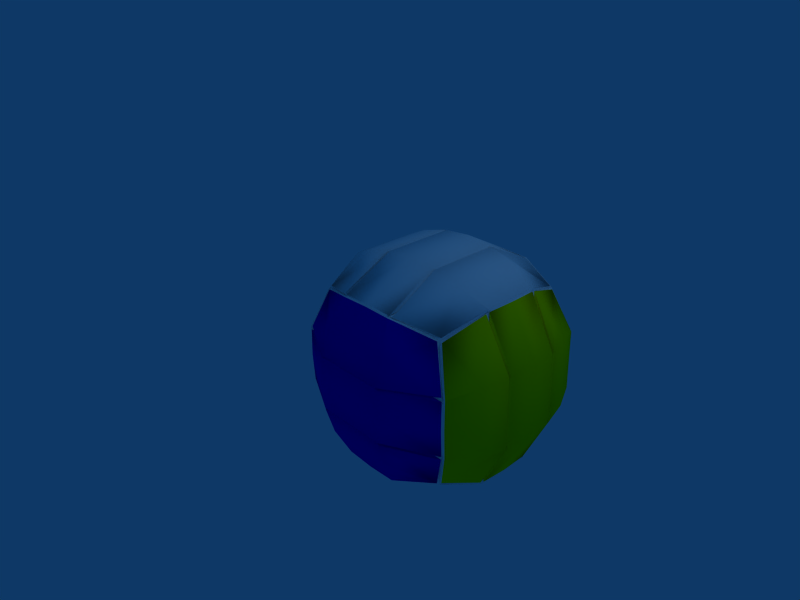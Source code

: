 # Source: volleyball-colored.blend  (saved by Blender 2.44.0; exported with 4.5.12 LTS)
import bpy
from mathutils import Matrix  # noqa: F401  (used for matrix-valued properties, if any)

bpy.ops.wm.read_factory_settings(use_empty=True)
scene = bpy.context.scene
scene.name = 'Scene'

# ---- collections
col_collection_1 = bpy.data.collections.new('Collection 1'); scene.collection.children.link(col_collection_1)

# ---- materials (node trees are filled in below, after node groups)
mat_matnode = bpy.data.materials.new('MatNode')
mat_matnode.alpha_threshold = 0.0
mat_matnode.diffuse_color = (1.0, 1.0, 1.0, 1.0)
mat_matnode.roughness = 0.5
mat_matnode.line_color = (0.0, 0.0, 0.0, 1.0)
mat_matnode_001 = bpy.data.materials.new('MatNode.001')
mat_matnode_001.alpha_threshold = 0.0
mat_matnode_001.diffuse_color = (0.0, 0.0, 0.8, 1.0)
mat_matnode_001.roughness = 0.5
mat_matnode_001.line_color = (0.0, 0.0, 0.0, 1.0)
mat_matnode_002 = bpy.data.materials.new('MatNode.002')
mat_matnode_002.alpha_threshold = 0.0
mat_matnode_002.diffuse_color = (1.0, 1.0, 0.0, 1.0)
mat_matnode_002.roughness = 0.5
mat_matnode_002.line_color = (0.0, 0.0, 0.0, 1.0)

# ---- material node trees

# ---- world
world_world = bpy.data.worlds.new('World'); scene.world = world_world
world_world.color = (0.05656, 0.2208, 0.4)
world_world.use_sun_shadow = False
world_world.sun_shadow_jitter_overblur = 0.0
world_world.cycles.sampling_method = 'MANUAL'
world_world.cycles.sample_map_resolution = 256

# ---- cameras
cam_camera = bpy.data.cameras.new('Camera')
cam_camera.passepartout_alpha = 0.2
cam_camera.clip_end = 100.0
cam_camera.lens = 35.0
cam_camera.ortho_scale = 7.314
cam_camera.show_passepartout = False
cam_camera.show_safe_areas = True
cam_camera.dof.focus_distance = 0.0
cam_camera.dof.aperture_fstop = 128.0

# ---- lights
light_spot = bpy.data.lights.new('Spot', 'POINT')
light_spot.transmission_factor = 0.0
light_spot.cutoff_distance = 30.0
light_spot.energy = 100.0
light_spot.shadow_buffer_clip_start = 1.001
light_spot.shadow_soft_size = 1.0
light_spot.shadow_maximum_resolution = 0.006
light_spot.use_absolute_resolution = True
light_spot.cycles.use_multiple_importance_sampling = False

# ---- meshes
me_sphere_001 = bpy.data.meshes.new('Sphere.001')
me_sphere_001.from_pydata([(-0.305, 0.5668, -0.1787), (-0.1525, 0.2808, 0.5364), (0.1326, 1.271, 0.3814), (-0.02974, 0.2351, 0.8972), (-0.003269, -0.6679, 0.596), (-0.2939, 0.4985, 0.2151), (-0.2898, 0.705, -0.5344), (-0.2632, -0.198, -0.8356), (-0.2796, -0.2998, -0.4678), (-0.2651, -0.4832, -0.1123), (-0.13, -0.4895, 0.2795), (0.3796, 1.588, -0.0665), (0.06326, 1.4, -0.0172), (1.125, 1.777, -0.1796), (1.888, 1.683, -0.2982), (1.671, 1.454, 0.6598), (1.522, 1.732, -0.1979), (1.294, 1.462, 0.7921), (0.7511, 1.683, -0.07935), (0.2019, 1.142, 0.78), (0.5351, 1.299, 0.8272), (0.9004, 1.405, 0.7783), (2.043, 1.394, 0.5956), (0.4086, 0.7022, 1.223), (1.017, -1.071, 1.013), (0.2311, -0.6959, 0.9766), (1.044, 0.001733, 1.45), (0.2173, 0.06897, 1.231), (1.01, 0.3805, 1.495), (1.033, 0.8237, 1.419), (1.945, 0.05368, 1.307), (0.9949, -0.3893, 1.387), (1.949, -0.6881, 1.06), (1.048, -0.7401, 1.204), (1.955, -1.017, 0.8635), (2.016, -0.3304, 1.224), (1.829, 0.8716, 1.294), (1.949, 0.4346, 1.345), (1.432, 0.859, 1.366), (0.221, -0.3179, 1.118), (1.107, -0.6089, -1.694), (2.123, -1.341, -0.267), (2.503, -1.098, -0.3361), (2.425, -1.067, 0.3102), (1.374, -1.527, -0.1711), (1.861, -1.335, 0.5774), (1.064, -1.382, 0.6937), (0.4561, -1.205, 0.587), (0.2164, -1.255, -0.02654), (0.09163, -1.008, -0.7838), (0.6093, -1.431, -0.0697), (0.8486, -1.201, -1.021), (0.9775, -1.481, -0.1606), (1.228, -1.211, -1.146), (1.751, -1.435, -0.262), (2.126, -0.442, -1.552), (2.387, -0.851, -1.095), (1.989, -1.05, -1.164), (1.506, -0.5717, -1.741), (1.622, -1.155, -1.122), (0.7094, -0.6234, -1.627), (0.1349, -0.5863, -1.266), (0.4751, -1.14, -0.9664), (2.586, 0.02381, -1.235), (2.378, 0.164, -1.508), (2.701, 0.7984, -0.6003), (2.833, -0.2426, -0.5474), (2.816, 0.5571, 0.134), (2.67, -0.5299, 0.6102), (2.659, 0.2352, 0.8642), (2.436, 1.265, 0.4252), (2.31, 1.512, -0.332), (2.81, 0.7396, -0.2209), (2.359, 0.9697, -1.24), (2.565, 0.9272, -0.9343), (-0.1347, 0.01182, -1.188), (0.5872, 0.1877, -1.614), (0.5099, 0.5719, -1.534), (0.5723, 0.9319, -1.372), (-0.154, 0.7774, -0.9356), (0.08582, 1.319, -0.6389), (0.6356, 1.582, -0.905), (0.5587, 1.261, -1.178), (1.498, 1.326, -1.321), (1.531, 0.6427, -1.69), (0.5877, -0.193, -1.65), (1.527, -0.1279, -1.793), (2.369, 0.5669, -1.374), (1.489, 0.2502, -1.751), (2.064, 1.458, -0.9476), (1.474, 0.9944, -1.509), (1.431, 1.635, -1.027), (2.386, 1.395, 0.04671), (-0.1521, 0.3984, -1.073), (1.464, -1.373, 0.6367), (0.1409, -1.138, -0.405), (1.032, 1.623, -0.9671), (2.673, -0.1514, 0.7489), (1.452, 1.62, -0.8774), (1.036, 1.629, -0.9356), (0.6588, 1.568, -0.7557), (0.09757, 1.33, -0.616), (2.057, 1.467, -0.9217), (1.007, 0.9066, 1.281), (1.8, 0.9547, 1.157), (1.425, 0.8891, 1.338), (0.4149, 0.732, 1.203), (2.365, 0.8779, 0.9216), (1.696, 1.452, 0.7067), (1.531, 1.76, -0.2433), (1.856, 0.8706, 1.277), (1.462, 1.626, -1.023), (1.465, 1.631, -0.9918), (1.848, 0.8997, 1.248), (1.659, 1.456, 0.7165), (1.493, 1.765, -0.2374), (1.809, 0.871, 1.298), (1.411, 1.634, -1.024), (1.414, 1.639, -0.9925), (1.801, 0.9002, 1.269), (0.9276, 1.41, 0.8288), (0.7616, 1.719, -0.1251), (1.053, 0.8255, 1.417), (0.6554, 1.584, -0.9081), (0.6597, 1.589, -0.8768), (1.047, 0.8547, 1.387), (0.8896, 1.401, 0.8306), (0.7243, 1.709, -0.1194), (1.002, 0.8176, 1.409), (0.6081, 1.569, -0.8917), (0.6128, 1.574, -0.8608), (0.9965, 0.8468, 1.38), (2.352, 1.366, -0.3833), (2.089, 1.431, -0.947), (2.408, 1.362, 0.03333), (2.477, -0.9423, -0.7105), (2.419, -0.6978, -1.05), (2.149, -0.4188, -1.536), (2.444, -1.037, 0.3048), (2.791, 0.4548, 0.5023), (2.812, -0.4486, 0.2019), (2.425, -1.067, 0.3102), (2.381, 0.8508, 0.9388), (2.402, 0.831, 0.917), (2.836, -0.3099, -0.1542), (2.477, 1.12, 0.3716), (2.535, -0.9447, -0.2937), (2.39, -0.8574, -1.076), (2.722, 0.8429, -0.5676), (2.744, -0.1214, -0.8881), (2.314, 1.506, -0.3131), (2.334, 1.473, -0.3258), (2.408, -0.8206, -1.066), (2.721, -0.06855, -0.8885), (2.387, -0.851, -1.095), (2.521, -0.551, 0.6678), (2.64, -0.1603, 0.7726), (2.51, 0.2117, 0.9211), (2.401, -1.065, 0.3378), (2.36, 0.83, 0.9591), (0.3903, -0.6955, 0.9884), (0.4386, 0.6861, 1.236), (0.3776, 0.06699, 1.242), (0.2597, -0.3215, 1.131), (0.4841, -1.199, 0.6083), (1.999, -0.7066, 1.059), (1.001, -0.7642, 1.218), (2.658, -0.5568, 0.5952), (0.2424, -0.7214, 0.9572), (2.625, -0.5643, 0.6184), (0.2803, -0.7235, 0.9702), (2.002, -0.6723, 1.077), (1.0, -0.7301, 1.237), (0.2306, -0.677, 0.9837), (2.67, -0.511, 0.6171), (2.637, -0.519, 0.6401), (0.2691, -0.6797, 0.9963), (1.999, 0.03132, 1.311), (0.9969, -0.02645, 1.47), (0.2175, 0.04963, 1.225), (2.66, 0.2158, 0.8585), (2.627, 0.2066, 0.8811), (0.2565, 0.04582, 1.238), (1.996, 0.06957, 1.317), (0.9976, 0.01204, 1.476), (0.2269, 0.1006, 1.231), (2.645, 0.2659, 0.868), (2.613, 0.2561, 0.8904), (0.2654, 0.0962, 1.243), (0.02684, 1.241, -0.05764), (0.1113, 1.233, 0.3731), (0.147, 0.8663, 0.6946), (0.06703, 1.289, -0.6337), (0.3866, 0.6788, 1.206), (0.05236, -0.8613, -0.7275), (0.1206, -1.105, -0.3904), (0.1591, -0.994, 0.06883), (0.4331, -1.178, 0.5874), (0.115, -0.5668, -1.245), (-0.1559, -0.5947, 0.268), (-0.184, 0.3652, 0.5881), (0.2284, -1.252, 0.004142), (0.2123, 1.12, 0.8021), (0.1925, 1.083, 0.7914), (0.2092, -1.219, 0.01733), (0.1985, 1.149, 0.76), (-0.169, -0.5855, 0.2325), (-0.1972, 0.3783, 0.554), (0.2126, -1.249, -0.04546), (0.1787, 1.11, 0.7497), (0.1936, -1.216, -0.03156), (0.06673, 1.394, 0.002733), (-0.295, -0.3577, -0.4616), (-0.3233, 0.6061, -0.1401), (0.09409, -1.014, -0.7648), (0.04723, 1.355, -0.00441), (0.07464, -0.9815, -0.7497), (2.458, -0.9791, -0.7191), (-0.2949, -0.3434, -0.4977), (-0.3231, 0.6164, -0.1776), (0.09379, -0.9867, -0.8079), (0.06439, 1.396, -0.04828), (0.04501, 1.357, -0.05475), (0.07436, -0.9546, -0.7924), (2.831, 0.5996, 0.1651), (2.499, -1.097, -0.3038), (2.433, 1.244, 0.4508), (2.517, -1.06, -0.2963), (2.453, 1.212, 0.4366), (2.853, -0.3607, -0.1542), (2.854, -0.3504, -0.1916), (2.453, 1.239, 0.3924), (2.518, -1.055, -0.347), (2.501, -1.093, -0.3552), (2.434, 1.272, 0.4062), (2.832, 0.6139, 0.1289), (2.732, -0.1081, -0.9225), (2.374, -0.8306, -1.117), (2.392, -0.7944, -1.108), (2.319, 1.476, -0.3748), (2.298, 1.509, -0.3628), (2.71, 0.8523, -0.6033), (1.045, -1.368, 0.5342), (1.839, -1.321, 0.4195), (1.459, -1.38, 0.5963), (2.41, -1.081, 0.2813), (0.4638, -1.217, 0.5542), (1.113, -0.639, -1.666), (1.529, -0.655, -1.605), (0.7346, -0.7061, -1.493), (2.12, -0.4724, -1.532), (0.1519, -0.614, -1.251), (1.634, -1.151, -1.175), (1.777, -1.461, -0.2221), (1.537, -0.5652, -1.731), (1.889, -1.321, 0.5641), (1.883, -1.328, 0.5247), (1.542, -0.5945, -1.703), (1.486, -0.5736, -1.738), (1.596, -1.159, -1.174), (1.739, -1.47, -0.2173), (1.841, -1.337, 0.5804), (1.836, -1.343, 0.5405), (1.491, -0.6029, -1.71), (0.7293, -0.6227, -1.631), (0.862, -1.203, -1.079), (1.005, -1.514, -0.1216), (1.084, -1.381, 0.6908), (1.08, -1.388, 0.6502), (0.7359, -0.6517, -1.603), (0.8244, -1.2, -1.07), (0.9671, -1.509, -0.1165), (1.034, -1.373, 0.6883), (0.6807, -0.6216, -1.609), (1.031, -1.38, 0.6481), (0.6878, -0.6505, -1.582), (2.21, 0.168, -1.523), (2.327, 0.5707, -1.39), (2.036, 1.451, -0.9663), (2.192, 0.9665, -1.258), (2.096, -0.4263, -1.564), (0.01641, 0.03471, -1.242), (-0.002456, 0.799, -0.9904), (-0.119, 0.4071, -1.096), (0.1576, -0.5666, -1.286), (0.1095, 1.316, -0.6658), (1.519, 1.019, -1.524), (0.5202, 0.9493, -1.372), (2.345, 0.9941, -1.226), (-0.142, 0.8045, -0.9208), (2.303, 0.9954, -1.241), (-0.1089, 0.8117, -0.9433), (1.52, 0.9844, -1.542), (0.5178, 0.9149, -1.39), (2.36, 0.9496, -1.247), (-0.1539, 0.7585, -0.9425), (2.318, 0.9513, -1.262), (-0.1203, 0.7663, -0.9648), (1.534, 0.2793, -1.771), (0.5318, 0.2098, -1.618), (2.378, 0.1842, -1.502), (-0.1355, 0.03115, -1.182), (2.335, 0.1889, -1.515), (-0.1022, 0.04009, -1.204), (1.534, 0.2408, -1.776), (0.5357, 0.1716, -1.624), (2.365, 0.1337, -1.51), (-0.1212, -0.01808, -1.192), (2.324, 0.1391, -1.524), (-0.08833, -0.008596, -1.213), (1.094, -1.368, 0.6085), (1.81, -1.326, 0.5046), (1.461, -1.37, 0.6109), (2.321, -1.098, 0.3222), (0.5593, -1.221, 0.5695), (1.843, -1.323, 0.5459), (1.8, -1.337, 0.5604), (1.12, -1.377, 0.6595), (1.075, -1.37, 0.6574), (2.409, -0.7941, -1.015), (2.405, -0.8523, -1.014), (2.467, -0.9618, -0.6935), (2.437, -1.044, 0.2265), (2.513, -1.017, -0.3336), (2.503, -1.068, -0.3203), (2.505, -1.064, -0.3663), (2.155, -0.4546, -1.514), (2.393, -0.7642, -1.089), (2.375, -0.7985, -1.126), (1.111, -0.6215, -1.672), (1.477, -0.612, -1.665), (0.7616, -0.6583, -1.564), (2.022, -0.4715, -1.547), (0.2409, -0.6001, -1.293), (1.497, -0.5819, -1.705), (1.452, -0.5894, -1.711), (0.7711, -0.6335, -1.615), (0.7276, -0.6324, -1.596), (0.08202, -0.9454, -0.7177), (0.1349, -1.113, -0.3956), (0.1862, -1.116, -0.01859), (0.4174, -1.177, 0.4909), (0.1297, -0.6232, -1.168), (0.2141, -1.216, -0.02796), (0.2, -1.213, -0.07228), (0.09315, -1.002, -0.7191), (0.09289, -0.9779, -0.7578), (0.3101, -0.6562, 0.9908), (0.4116, 0.5946, 1.213), (0.2981, 0.03107, 1.219), (0.2467, -0.3178, 1.119), (0.4535, -1.112, 0.6445), (0.2656, -0.6803, 0.9739), (0.2553, -0.6406, 0.9976), (0.2437, 0.01284, 1.215), (0.2519, 0.05846, 1.22), (1.06, 0.8639, 1.342), (1.775, 0.9071, 1.23), (1.427, 0.8719, 1.344), (0.5123, 0.7307, 1.218), (1.809, 0.8819, 1.263), (1.766, 0.8823, 1.282), (1.087, 0.8413, 1.389), (1.041, 0.8343, 1.382), (2.277, 0.8632, 0.964), (2.594, -0.5009, 0.6479), (2.648, -0.1547, 0.7574), (2.584, 0.1866, 0.8762), (2.429, -0.9741, 0.3644), (2.635, -0.5189, 0.6189), (2.646, -0.478, 0.6385), (2.637, 0.1756, 0.8556), (2.624, 0.2205, 0.864), (2.391, 0.7419, 0.9268), (2.333, 1.426, -0.3195), (2.104, 1.431, -0.8502), (2.392, 1.371, 0.03842), (2.388, 0.8875, 0.8375), (2.327, 1.471, -0.2851), (2.446, 1.204, 0.3609), (2.434, 1.236, 0.4017), (2.434, 1.26, 0.3618), (2.313, 1.474, -0.3295), (-0.05894, 0.06037, -1.198), (-0.07612, 0.7488, -0.9719), (-0.1277, 0.4019, -1.082), (0.1259, -0.4794, -1.254), (0.08215, 1.225, -0.6924), (-0.1186, 0.7667, -0.9441), (-0.1291, 0.7256, -0.9635), (-0.1127, 0.07149, -1.179), (-0.1, 0.02742, -1.187), (2.292, 0.2048, -1.499), (2.34, 0.5674, -1.379), (2.072, 1.365, -0.9966), (2.275, 0.9268, -1.26), (2.127, -0.3353, -1.537), (2.319, 0.9507, -1.245), (2.332, 0.9109, -1.264), (2.348, 0.2233, -1.493), (2.337, 0.1782, -1.501), (1.402, 1.621, -0.9467), (1.035, 1.619, -0.946), (0.6871, 1.573, -0.8371), (0.1872, 1.348, -0.6545), (1.959, 1.472, -0.931), (1.422, 1.622, -0.9964), (1.376, 1.629, -0.9971), (0.6965, 1.584, -0.893), (0.654, 1.57, -0.8784), (0.05519, 1.306, 0.001376), (0.1244, 1.244, 0.3746), (0.1717, 1.021, 0.6986), (0.08343, 1.291, -0.5376), (0.3725, 0.7387, 1.128), (0.1968, 1.109, 0.7521), (0.1844, 1.134, 0.7144), (0.06593, 1.354, 0.0343), (0.06388, 1.356, -0.01131)], [], [(2, 20, 11), (38, 28, 37), (39, 3, 4), (40, 85, 86), (87, 74, 63), (93, 7, 6), (92, 14, 22), (94, 34, 24), (95, 62, 50), (97, 140, 139), (96, 83, 82), (11, 101, 12), (102, 14, 71), (106, 20, 19), (22, 107, 70), (15, 108, 109, 16), (108, 22, 14, 109), (110, 36, 37), (111, 83, 91), (16, 109, 112, 98), (109, 14, 102, 112), (104, 113, 108, 15), (113, 107, 22, 108), (17, 114, 115, 13), (114, 15, 16, 115), (36, 116, 37), (116, 38, 37), (91, 83, 117), (117, 83, 96), (13, 115, 118, 99), (115, 16, 98, 118), (105, 119, 114, 17), (119, 104, 15, 114), (21, 120, 121, 18), (120, 17, 13, 121), (38, 122, 28), (122, 29, 28), (96, 82, 123), (123, 82, 81), (18, 121, 124, 100), (121, 13, 99, 124), (103, 125, 120, 21), (125, 105, 17, 120), (20, 126, 127, 11), (126, 21, 18, 127), (29, 128, 28), (81, 82, 129), (11, 127, 130, 101), (127, 18, 100, 130), (106, 131, 126, 20), (131, 103, 21, 126), (133, 74, 73), (139, 143, 69), (63, 137, 64), (138, 140, 68), (56, 147, 57), (147, 217, 57), (65, 148, 149, 153), (148, 72, 66, 149), (92, 150, 14), (150, 71, 14), (72, 148, 151, 134), (148, 65, 132, 151), (135, 152, 149, 66), (152, 136, 153, 149), (154, 56, 57), (158, 34, 45), (37, 159, 110), (24, 164, 46), (161, 28, 128), (33, 166, 165, 32), (166, 24, 34, 165), (168, 25, 4), (68, 167, 138), (167, 43, 138), (32, 165, 169, 155), (165, 34, 158, 169), (160, 170, 166, 33), (170, 164, 24, 166), (31, 172, 171, 35), (172, 33, 32, 171), (25, 173, 4), (173, 39, 4), (97, 174, 140), (174, 68, 140), (35, 171, 175, 156), (171, 32, 155, 175), (163, 176, 172, 31), (176, 160, 33, 172), (26, 178, 177, 30), (178, 31, 35, 177), (39, 179, 3), (179, 27, 3), (69, 180, 139), (180, 97, 139), (30, 177, 181, 157), (177, 35, 156, 181), (162, 182, 178, 26), (182, 163, 31, 178), (28, 184, 183, 37), (184, 26, 30, 183), (27, 185, 3), (186, 69, 143), (37, 183, 187, 159), (183, 30, 157, 187), (161, 188, 184, 28), (188, 162, 26, 184), (6, 192, 79), (193, 3, 185), (198, 7, 75), (4, 197, 168), (3, 200, 199, 4), (200, 1, 10, 199), (201, 48, 50), (19, 202, 106), (193, 203, 200, 3), (203, 191, 1, 200), (4, 199, 204, 197), (199, 10, 196, 204), (1, 207, 206, 10), (207, 5, 9, 206), (2, 205, 20), (205, 19, 20), (48, 208, 50), (208, 95, 50), (191, 209, 207, 1), (209, 190, 5, 207), (10, 206, 210, 196), (206, 9, 195, 210), (213, 0, 8, 212), (212, 9, 5, 213), (12, 211, 11), (211, 2, 11), (95, 214, 62), (214, 49, 62), (0, 213, 215, 189), (213, 5, 190, 215), (9, 212, 216, 195), (212, 8, 194, 216), (217, 41, 57), (0, 219, 218, 8), (219, 6, 7, 218), (49, 220, 62), (221, 12, 101), (219, 0, 189, 222), (222, 192, 6, 219), (8, 218, 223, 194), (218, 7, 198, 223), (42, 225, 41), (225, 141, 41), (67, 224, 229, 144), (224, 139, 140, 229), (226, 70, 107), (139, 224, 228, 143), (224, 67, 145, 228), (138, 227, 229, 140), (227, 146, 144, 229), (72, 235, 230, 66), (235, 67, 144, 230), (70, 234, 22), (234, 92, 22), (67, 235, 231, 145), (235, 72, 134, 231), (146, 232, 230, 144), (232, 135, 66, 230), (217, 233, 41), (233, 42, 41), (237, 154, 57), (74, 241, 236, 63), (241, 65, 153, 236), (71, 240, 102), (65, 241, 239, 132), (241, 74, 133, 239), (136, 238, 236, 153), (238, 137, 63, 236), (245, 41, 141), (50, 246, 201), (251, 62, 220), (57, 250, 237), (254, 58, 86), (41, 253, 252, 57), (253, 54, 59, 252), (45, 255, 158), (54, 253, 256, 243), (253, 41, 245, 256), (248, 257, 252, 59), (257, 250, 57, 252), (58, 258, 86), (258, 40, 86), (54, 260, 259, 59), (260, 44, 53, 259), (94, 261, 34), (261, 45, 34), (44, 260, 262, 244), (260, 54, 243, 262), (247, 263, 259, 53), (263, 248, 59, 259), (40, 264, 85), (264, 60, 85), (44, 266, 265, 53), (266, 52, 51, 265), (46, 267, 24), (267, 94, 24), (52, 266, 268, 242), (266, 44, 244, 268), (249, 269, 265, 51), (269, 247, 53, 265), (60, 273, 85), (52, 271, 270, 51), (271, 50, 62, 270), (272, 46, 164), (50, 271, 274, 246), (271, 52, 242, 274), (251, 275, 270, 62), (275, 249, 51, 270), (278, 83, 111), (86, 280, 254), (82, 285, 129), (284, 85, 273), (78, 287, 286, 90), (287, 82, 83, 286), (73, 288, 133), (289, 79, 192), (278, 290, 286, 83), (290, 279, 90, 286), (82, 287, 291, 285), (287, 78, 282, 291), (87, 294, 74), (294, 73, 74), (77, 293, 292, 84), (293, 78, 90, 292), (79, 295, 6), (295, 93, 6), (279, 296, 292, 90), (296, 277, 84, 292), (78, 293, 297, 282), (293, 77, 283, 297), (64, 300, 63), (300, 87, 63), (76, 299, 298, 88), (299, 77, 84, 298), (93, 301, 7), (301, 75, 7), (277, 302, 298, 84), (302, 276, 88, 298), (77, 299, 303, 283), (299, 76, 281, 303), (85, 305, 304, 86), (305, 76, 88, 304), (306, 64, 137), (75, 307, 198), (276, 308, 304, 88), (308, 280, 86, 304), (76, 305, 309, 281), (305, 85, 284, 309), (43, 313, 141), (313, 245, 141), (246, 314, 201), (314, 47, 201), (256, 315, 311, 243), (315, 255, 45, 311), (245, 313, 315, 256), (313, 43, 255, 315), (262, 316, 312, 244), (316, 261, 94, 312), (243, 311, 316, 262), (311, 45, 261, 316), (268, 317, 310, 242), (317, 267, 46, 310), (244, 312, 317, 268), (312, 94, 267, 317), (274, 318, 314, 246), (318, 272, 47, 314), (242, 310, 318, 274), (310, 46, 272, 318), (141, 322, 43), (322, 138, 43), (147, 320, 321, 217), (320, 152, 135, 321), (56, 319, 320, 147), (319, 136, 152, 320), (319, 56, 154), (225, 324, 322, 141), (324, 227, 138, 322), (42, 323, 324, 225), (323, 146, 227, 324), (233, 325, 323, 42), (325, 232, 146, 323), (217, 321, 325, 233), (321, 135, 232, 325), (237, 328, 327, 154), (328, 238, 136, 327), (55, 326, 328, 237), (326, 137, 238, 328), (137, 326, 306), (326, 55, 306), (154, 327, 319), (327, 136, 319), (61, 333, 220), (333, 251, 220), (250, 332, 237), (332, 55, 237), (254, 334, 330, 58), (334, 257, 248, 330), (55, 332, 334, 254), (332, 250, 257, 334), (258, 335, 329, 40), (335, 263, 247, 329), (58, 330, 335, 258), (330, 248, 263, 335), (264, 336, 331, 60), (336, 269, 249, 331), (40, 329, 336, 264), (329, 247, 269, 336), (273, 337, 333, 61), (337, 275, 251, 333), (60, 331, 337, 273), (331, 249, 275, 337), (197, 341, 168), (341, 47, 168), (204, 343, 341, 197), (343, 201, 47, 341), (196, 340, 343, 204), (340, 48, 201, 343), (210, 344, 340, 196), (344, 208, 48, 340), (195, 339, 344, 210), (339, 95, 208, 344), (216, 345, 339, 195), (345, 214, 95, 339), (194, 338, 345, 216), (338, 49, 214, 345), (223, 346, 338, 194), (346, 220, 49, 338), (198, 342, 346, 223), (342, 61, 220, 346), (61, 342, 307), (342, 198, 307), (23, 348, 128), (348, 161, 128), (168, 352, 347, 25), (352, 170, 160, 347), (47, 351, 352, 168), (351, 164, 170, 352), (173, 353, 350, 39), (353, 176, 163, 350), (25, 347, 353, 173), (347, 160, 176, 353), (179, 354, 349, 27), (354, 182, 162, 349), (39, 350, 354, 179), (350, 163, 182, 354), (185, 355, 348, 23), (355, 188, 161, 348), (27, 349, 355, 185), (349, 162, 188, 355), (164, 351, 272), (351, 47, 272), (110, 360, 357, 36), (360, 113, 104, 357), (142, 364, 360, 110), (364, 107, 113, 360), (116, 361, 358, 38), (361, 119, 105, 358), (36, 357, 361, 116), (357, 104, 119, 361), (122, 362, 356, 29), (362, 125, 103, 356), (38, 358, 362, 122), (358, 105, 125, 362), (128, 363, 359, 23), (363, 131, 106, 359), (29, 356, 363, 128), (356, 103, 131, 363), (23, 359, 202), (359, 106, 202), (107, 364, 226), (364, 142, 226), (159, 373, 110), (373, 142, 110), (169, 369, 365, 155), (369, 167, 68, 365), (158, 368, 369, 169), (368, 43, 167, 369), (175, 370, 366, 156), (370, 174, 97, 366), (155, 365, 370, 175), (365, 68, 174, 370), (181, 371, 367, 157), (371, 180, 69, 367), (156, 366, 371, 181), (366, 97, 180, 371), (187, 372, 373, 159), (372, 186, 142, 373), (157, 367, 372, 187), (367, 69, 186, 372), (43, 368, 255), (368, 158, 255), (151, 378, 376, 134), (378, 150, 92, 376), (132, 374, 378, 151), (374, 71, 150, 378), (143, 377, 186), (377, 142, 186), (228, 380, 377, 143), (380, 226, 142, 377), (145, 379, 380, 228), (379, 70, 226, 380), (231, 381, 379, 145), (381, 234, 70, 379), (134, 376, 381, 231), (376, 92, 234, 381), (239, 382, 374, 132), (382, 240, 71, 374), (133, 375, 382, 239), (375, 89, 240, 382), (89, 375, 288), (375, 133, 288), (285, 387, 129), (387, 80, 129), (61, 386, 273), (386, 284, 273), (291, 388, 387, 285), (388, 289, 80, 387), (282, 384, 388, 291), (384, 79, 289, 388), (297, 389, 384, 282), (389, 295, 79, 384), (283, 385, 389, 297), (385, 93, 295, 389), (303, 390, 385, 283), (390, 301, 93, 385), (281, 383, 390, 303), (383, 75, 301, 390), (309, 391, 383, 281), (391, 307, 75, 383), (284, 386, 391, 309), (386, 61, 307, 391), (89, 394, 111), (394, 278, 111), (280, 396, 254), (396, 55, 254), (288, 397, 394, 89), (397, 290, 278, 394), (73, 395, 397, 288), (395, 279, 290, 397), (294, 398, 395, 73), (398, 296, 279, 395), (87, 393, 398, 294), (393, 277, 296, 398), (300, 399, 393, 87), (399, 302, 277, 393), (64, 392, 399, 300), (392, 276, 302, 399), (306, 400, 392, 64), (400, 308, 276, 392), (55, 396, 400, 306), (396, 280, 308, 400), (112, 406, 401, 98), (406, 111, 91, 401), (102, 405, 406, 112), (405, 89, 111, 406), (118, 407, 402, 99), (407, 117, 96, 402), (98, 401, 407, 118), (401, 91, 117, 407), (124, 408, 403, 100), (408, 123, 81, 403), (99, 402, 408, 124), (402, 96, 123, 408), (130, 409, 404, 101), (409, 129, 80, 404), (100, 403, 409, 130), (403, 81, 129, 409), (101, 404, 221), (404, 80, 221), (89, 405, 240), (405, 102, 240), (23, 414, 185), (414, 193, 185), (202, 415, 414, 23), (415, 203, 193, 414), (19, 412, 415, 202), (412, 191, 203, 415), (205, 416, 412, 19), (416, 209, 191, 412), (2, 411, 416, 205), (411, 190, 209, 416), (215, 417, 410, 189), (417, 211, 12, 410), (190, 411, 417, 215), (411, 2, 211, 417), (221, 418, 410, 12), (418, 222, 189, 410), (80, 413, 418, 221), (413, 192, 222, 418), (192, 413, 289), (413, 80, 289)])
me_sphere_001.polygons.foreach_set('use_smooth', [True] * 498)
me_sphere_001.polygons.foreach_set('material_index', [0, 1, 2, 1, 2, 2, 0, 1, 0, 2, 1, 0, 0, 0, 0, 0, 0, 1, 1, 0, 0, 0, 0, 0, 0, 1, 1, 1, 1, 0, 0, 0, 0, 0, 0, 1, 1, 1, 1, 0, 0, 0, 0, 0, 0, 1, 1, 0, 0, 0, 0, 2, 2, 2, 2, 0, 0, 2, 2, 0, 0, 2, 2, 2, 2, 0, 1, 1, 1, 1, 1, 1, 2, 0, 0, 1, 1, 1, 1, 1, 1, 2, 2, 2, 2, 1, 1, 1, 1, 1, 1, 2, 2, 2, 2, 1, 1, 1, 1, 1, 1, 2, 0, 1, 1, 1, 1, 2, 2, 2, 2, 2, 2, 0, 0, 2, 2, 2, 2, 2, 2, 0, 0, 0, 0, 2, 2, 2, 2, 2, 2, 0, 0, 0, 0, 2, 2, 2, 2, 0, 2, 2, 0, 0, 2, 2, 2, 2, 0, 0, 2, 2, 0, 2, 2, 2, 2, 2, 2, 0, 0, 2, 2, 2, 2, 0, 0, 0, 2, 2, 0, 2, 2, 2, 2, 0, 0, 0, 0, 1, 0, 0, 0, 0, 0, 0, 0, 1, 1, 0, 0, 1, 1, 0, 0, 0, 0, 1, 1, 0, 0, 1, 1, 0, 0, 0, 0, 1, 0, 0, 0, 0, 0, 0, 0, 1, 1, 1, 1, 1, 1, 0, 0, 1, 1, 1, 1, 2, 2, 1, 1, 2, 2, 1, 1, 1, 1, 2, 2, 1, 1, 2, 2, 1, 1, 1, 1, 1, 1, 0, 0, 1, 1, 1, 1, 0, 0, 0, 0, 0, 0, 0, 0, 0, 0, 0, 0, 0, 0, 0, 0, 0, 0, 0, 0, 0, 0, 0, 0, 0, 0, 0, 0, 0, 0, 0, 0, 0, 0, 0, 0, 0, 0, 0, 0, 0, 0, 0, 0, 0, 0, 0, 0, 0, 0, 0, 0, 0, 0, 0, 0, 0, 0, 0, 0, 0, 0, 0, 0, 0, 0, 0, 0, 0, 0, 0, 0, 0, 0, 0, 0, 0, 0, 0, 0, 0, 0, 0, 0, 0, 0, 0, 0, 0, 0, 0, 0, 0, 0, 0, 0, 0, 0, 0, 0, 0, 0, 0, 0, 0, 0, 0, 0, 0, 0, 0, 0, 0, 0, 0, 0, 0, 0, 0, 0, 0, 0, 0, 0, 0, 0, 0, 0, 0, 0, 0, 0, 0, 0, 0, 0, 0, 0, 0, 0, 0, 0, 0, 0, 0, 0, 0, 0, 0, 0, 0, 0, 0, 0, 0, 0, 0, 0, 0, 0, 0, 0, 0, 0, 0, 0, 0, 0, 0, 0, 0, 0, 0, 0, 0, 0, 0, 0, 0, 0, 0, 0, 0, 0, 0, 0, 0, 0, 0, 0, 0, 0, 0, 0, 0, 0, 0, 0, 0, 0, 0, 0, 0, 0, 0, 0, 0, 0, 0, 0, 0, 0, 0, 0, 0, 0, 0, 0, 0, 0, 0, 0, 0, 0, 0, 0, 0, 0, 0, 0, 0, 0, 0, 0, 0, 0, 0, 0, 0, 0, 0, 0, 0])
_uv = me_sphere_001.uv_layers.new(name='UVTex')
_uv.uv.foreach_set('vector', [0.5, 1.0, 1.0, 0.0, 0.0, 0.0, 0.5, 1.0, 1.0, 0.0, 0.0, 0.0, 0.5, 1.0, 1.0, 0.0, 0.0, 0.0, 0.5, 1.0, 0.0, 0.0, 1.0, 0.0, 0.5, 1.0, 0.0, 0.0, 1.0, 0.0, 0.5, -1.683e-07, 0.0, 1.0, 1.0, 1.0, 0.5, 3.445e-07, 0.0, 1.0, 1.0, 1.0, 0.5, 1.306e-08, 0.0, 1.0, 1.0, 1.0, 0.5, -2.65e-08, 1.0, 1.0, 0.0, 1.0, 0.5, 0.0, 1.0, 1.0, 0.0, 1.0, 0.5, 2.166e-07, 1.0, 1.0, 0.0, 1.0, 1.0, 0.0, 0.75, 0.5, 1.0, 1.0, 0.75, 0.5, 1.0, 1.0, 1.0, 0.0, 0.25, 0.5, 0.0, 0.0, 0.0, 1.0, 0.0, 1.0, 0.25, 0.5, 0.0, 0.0, 1.0, 1.0, 1.0, 0.5, -2.459e-08, 0.5, 0.0, 1.0, 1.0, 0.5, 1.0, 0.0, 0.0, 0.0, -2.459e-08, 0.5, 0.75, 1.0, 1.0, 1.0, 1.0, 0.0, 0.25, 0.0, 0.0, 1.0, 0.0, 0.0, 1.0, 1.0, 1.0, 0.5, 0.5, 0.5, 0.5, 1.0, 1.0, 0.5, 1.0, 0.0, 0.5, -1.656e-07, 0.5, 0.5, 0.5, 1.0, 0.5, 0.5, 8.952e-09, 0.5, 0.0, 1.0, 0.5, 0.5, 0.5, -9.948e-08, 0.0, 0.0, 8.952e-09, 0.5, 1.0, 1.0, 1.0, 0.5, 0.0, 0.5, 0.0, 1.0, 1.0, 0.5, 1.0, 0.0, 0.0, 0.0, 0.0, 0.5, 0.0, 1.0, 0.25, 1.0, 0.0, 0.0, 0.25, 1.0, 0.5, 1.0, 0.0, 0.0, 1.0, 0.0, 1.0, 1.0, 0.75, 1.026e-07, 0.75, 1.026e-07, 1.0, 1.0, 0.5, 2.166e-07, 1.0, 1.0, 1.0, 0.5, 0.5, 0.5, 0.5, 1.0, 1.0, 0.5, 1.0, 0.0, 0.5, -3.924e-09, 0.5, 0.5, 0.5, 1.0, 0.5, 0.5, 0.0, 0.5, 0.0, 1.0, 0.5, 0.5, 0.5, 1.805e-07, 0.0, 0.0, 0.0, 0.5, 1.0, 1.0, 1.0, 0.5, 4.571e-09, 0.5, 0.0, 1.0, 1.0, 0.5, 1.0, 0.0, 0.0, 0.0, 4.571e-09, 0.5, 0.5, 1.0, 0.75, 1.0, 1.0, 0.0, 0.75, 1.0, 1.0, 1.0, 1.0, 0.0, 0.5, 2.166e-07, 0.0, 1.0, 0.25, -9.208e-08, 0.25, -9.208e-08, 0.0, 1.0, 0.0, 0.0, 1.0, 1.0, 1.0, 0.5, 0.5, 0.5, 0.5, 1.0, 1.0, 0.5, 1.0, 0.0, 0.5, 1.575e-07, 0.5, 0.5, 0.5, 1.0, 0.5, 0.5, 3.73e-09, 0.5, 0.0, 1.0, 0.5, 0.5, 0.5, 1.67e-08, 0.0, 0.0, 3.73e-09, 0.5, 1.0, 1.0, 1.0, 0.5, 2.492e-09, 0.5, 0.0, 1.0, 1.0, 0.5, 1.0, 0.0, 0.0, 0.0, 2.492e-09, 0.5, 0.0, 1.0, 0.25, 1.0, 0.0, 0.0, 1.0, 0.0, 1.0, 1.0, 0.75, -1.06e-07, 1.0, 1.0, 1.0, 0.5, 0.5, 0.5, 0.5, 1.0, 1.0, 0.5, 1.0, 0.0, 0.5, -5.49e-09, 0.5, 0.5, 0.5, 1.0, 0.5, 0.5, 6.414e-08, 0.5, 0.0, 1.0, 0.5, 0.5, 0.5, -5.561e-08, 0.0, 0.0, 6.414e-08, 0.5, 0.75, 0.5, 1.0, 0.0, 1.0, 1.0, 1.0, 1.0, 0.75, 0.5, 1.0, 0.0, 0.0, 0.0, 0.25, 0.5, 0.0, 1.0, 0.25, 0.5, 0.0, 1.0, 0.0, 0.0, 1.0, 1.0, 0.75, 1.0, 1.0, 0.0, 0.75, 1.0, 0.5, 1.0, 1.0, 0.0, 0.0, 1.0, 4.192e-09, 0.5, 1.0, 0.5, 1.0, 1.0, 4.192e-09, 0.5, 0.0, 0.0, 1.0, 0.0, 1.0, 0.5, 0.5, 3.445e-07, 0.25, 1.731e-07, 0.0, 1.0, 0.25, 1.731e-07, 0.0, 0.0, 0.0, 1.0, 1.0, 0.0, 1.0, 0.5, 0.5, 0.5, 0.5, 5.491e-08, 1.0, 0.5, 1.0, 1.0, 0.5, 1.0, 0.5, 0.5, 0.5, -9.066e-08, 0.5, 0.5, 4.917e-09, 0.5, 0.0, 0.0, 0.5, 0.5, 0.5, 1.0, 0.0, 1.0, 4.917e-09, 0.5, 0.25, 1.0, 0.0, 1.0, 0.0, 0.0, 0.75, 0.5, 1.0, 1.0, 1.0, 0.0, 1.0, 0.0, 0.75, 0.5, 0.75, 1.0, 0.0, 1.0, 0.25, 0.5, 0.0, 0.0, 0.25, 0.5, 0.0, 0.0, 0.25, 1.0, 1.0, 1.0, 1.0, 0.5, 4.252e-09, 0.5, 0.0, 1.0, 1.0, 0.5, 1.0, 0.0, 0.0, 0.0, 4.252e-09, 0.5, 0.75, 1.0, 1.0, 1.0, 1.0, 0.0, 0.0, 0.0, 0.25, -2.933e-09, 0.25, 0.5, 0.25, -2.933e-09, 0.5, -5.867e-09, 0.25, 0.5, 1.0, 1.0, 1.0, 0.5, 0.5, 0.5, 0.5, 1.0, 1.0, 0.5, 1.0, 0.0, 0.5, 0.0, 0.5, 0.5, 0.5, 1.0, 0.5, 0.5, -1.018e-09, 0.5, 0.0, 1.0, 0.5, 0.5, 0.5, 1.058e-07, 0.0, 0.0, -1.018e-09, 0.5, 1.0, 1.0, 1.0, 0.5, 5.691e-10, 0.5, 0.0, 1.0, 1.0, 0.5, 1.0, 0.0, 0.0, 0.0, 5.691e-10, 0.5, 0.0, 1.0, 0.25, 1.0, 0.0, 0.0, 0.25, 1.0, 0.5, 1.0, 0.0, 0.0, 0.5, 0.0, 0.75, -6.232e-09, 1.0, 1.0, 0.75, -6.232e-09, 1.0, 0.0, 1.0, 1.0, 1.0, 1.0, 1.0, 0.5, 0.5, 0.5, 0.5, 1.0, 1.0, 0.5, 1.0, 0.0, 0.5, 1.638e-07, 0.5, 0.5, 0.5, 1.0, 0.5, 0.5, 1.588e-10, 0.5, 0.0, 1.0, 0.5, 0.5, 0.5, 0.0, 0.0, 0.0, 1.588e-10, 0.5, 1.0, 1.0, 1.0, 0.5, 1.187e-07, 0.5, 0.0, 1.0, 1.0, 0.5, 1.0, 0.0, 0.0, 0.0, 1.187e-07, 0.5, 0.5, 1.0, 0.75, 1.0, 1.0, 0.0, 0.75, 1.0, 1.0, 1.0, 1.0, 0.0, 0.0, 0.0, 0.25, 6.97e-08, 0.0, 1.0, 0.25, 6.97e-08, 0.5, 0.0, 0.0, 1.0, 1.0, 1.0, 1.0, 0.5, 0.5, 0.5, 0.5, 1.0, 1.0, 0.5, 1.0, 0.0, 0.5, 1.932e-08, 0.5, 0.5, 0.5, 1.0, 0.5, 0.5, -2.013e-08, 0.5, 0.0, 1.0, 0.5, 0.5, 0.5, 4.567e-08, 0.0, 0.0, -2.013e-08, 0.5, 1.0, 1.0, 1.0, 0.5, -2.542e-10, 0.5, 0.0, 1.0, 1.0, 0.5, 1.0, 0.0, 0.0, 0.0, -2.542e-10, 0.5, 0.0, 1.0, 0.25, 1.0, 0.0, 0.0, 0.75, 1.839e-08, 1.0, 0.0, 0.75, 0.5, 1.0, 1.0, 1.0, 0.5, 0.5, 0.5, 0.5, 1.0, 1.0, 0.5, 1.0, 0.0, 0.5, -9.776e-08, 0.5, 0.5, 0.5, 1.0, 0.5, 0.5, -2.579e-08, 0.5, 0.0, 1.0, 0.5, 0.5, 0.5, -1.523e-09, 0.0, 0.0, -2.579e-08, 0.5, 0.0, 1.0, 0.25, 0.5, 0.0, 0.0, 0.25, 0.5, 0.0, 0.0, 0.25, 1.0, 0.75, 0.5, 1.0, 1.0, 1.0, 0.0, 1.0, 0.0, 0.75, 0.5, 0.75, 1.0, 1.0, 1.0, 1.0, 0.5, -3.415e-08, 0.5, 0.0, 1.0, 1.0, 0.5, 1.0, 0.0, 0.0, 0.0, -3.415e-08, 0.5, 0.75, -1.676e-08, 1.0, 0.0, 1.0, 1.0, 0.0, 1.0, 0.25, 1.0, 0.25, 0.5, 0.5, 1.0, 0.5, 0.5, 0.0, 0.5, 0.0, 1.0, 0.5, 0.5, 0.5, -5.306e-08, 0.0, 0.0, 0.0, 0.5, 1.0, 1.0, 1.0, 0.5, 0.5, 0.5, 0.5, 1.0, 1.0, 0.5, 1.0, 0.0, 0.5, 3.544e-08, 0.5, 0.5, 1.0, 1.0, 1.0, 0.5, -2.817e-08, 0.5, 0.0, 1.0, 1.0, 0.5, 1.0, 0.0, 0.0, 0.0, -2.817e-08, 0.5, 0.5, 1.0, 0.75, 1.0, 1.0, 0.0, 0.75, 1.0, 1.0, 1.0, 1.0, 0.0, 0.0, 0.0, 0.25, -1.001e-08, 0.0, 1.0, 0.25, -1.001e-08, 0.5, -2.65e-08, 0.0, 1.0, 0.5, 1.0, 0.5, 0.5, 7.644e-09, 0.5, 0.0, 1.0, 0.5, 0.5, 0.5, -2.5e-08, 0.0, 0.0, 7.644e-09, 0.5, 1.0, 1.0, 1.0, 0.5, 0.5, 0.5, 0.5, 1.0, 1.0, 0.5, 1.0, 0.0, 0.5, -1.812e-08, 0.5, 0.5, 1.0, 0.5, 1.0, 0.0, 0.0, 0.0, -2.437e-09, 0.5, -2.437e-09, 0.5, 0.0, 1.0, 1.0, 1.0, 1.0, 0.5, 0.0, 1.0, 0.25, 1.0, 0.0, 0.0, 0.25, 1.0, 0.5, 1.0, 0.0, 0.0, 0.5, -2.65e-08, 0.75, 6.573e-10, 1.0, 1.0, 0.75, 6.573e-10, 1.0, 0.0, 1.0, 1.0, 0.0, 0.0, 9.526e-09, 0.5, 0.5, 0.5, 0.5, 0.0, 9.526e-09, 0.5, 0.0, 1.0, 0.5, 1.0, 0.5, 0.5, 1.0, 1.0, 1.0, 0.5, 0.5, 0.5, 0.5, 1.0, 1.0, 0.5, 1.0, 0.0, 0.5, -6.691e-08, 0.5, 0.5, 0.25, 0.5, 0.0, 0.0, 1.0, 0.0, 1.0, 1.0, 1.0, 0.5, 5.826e-09, 0.5, 0.0, 1.0, 1.0, 0.5, 1.0, 0.0, 0.0, 0.0, 5.826e-09, 0.5, 0.0, 0.0, 0.25, -1.015e-08, 0.0, 1.0, 0.75, 1.0, 1.0, 1.0, 0.75, 0.5, 0.0, 0.5, 0.0, 1.0, 0.5, 1.0, 0.5, 0.5, 0.5, 0.5, 0.5, 6.285e-08, 0.0, 0.0, 0.0, 0.5, 1.0, 1.0, 1.0, 0.5, 0.5, 0.5, 0.5, 1.0, 1.0, 0.5, 1.0, 0.0, 0.5, -5.672e-08, 0.5, 0.5, 1.0, 1.0, 0.875, 1.0, 1.0, 0.0, 0.875, 1.0, 0.75, 1.0, 1.0, 0.0, 0.0, 1.0, -1.158e-08, 0.75, 1.0, 0.75, 1.0, 1.0, -1.158e-08, 0.75, -7.722e-09, 0.5, 1.0, 0.5, 1.0, 0.75, 0.125, 6.359e-08, 0.0, 0.0, 0.25, 0.5, 1.0, 0.5, 1.0, 0.75, 0.5, 0.75, 0.5, 0.5, 1.0, 0.75, 1.0, 1.0, 0.5, 1.0, 0.5, 0.75, 0.5, 0.5, 0.5, 0.75, 0.0, 0.75, 0.0, 0.5, 0.5, 0.75, 0.5, 1.0, 0.0, 1.0, 0.0, 0.75, 0.0, 1.0, 0.0, 0.75, 1.0, 0.75, 1.0, 1.0, 0.0, 0.75, 0.0, 0.5, 1.0, 0.5, 1.0, 0.75, 0.75, -1.144e-07, 0.625, -1.717e-07, 1.0, 1.0, 0.625, -1.717e-07, 0.5, 3.445e-07, 1.0, 1.0, 1.0, 0.5, 1.0, 0.75, 0.5, 0.75, 0.5, 0.5, 1.0, 0.75, 1.0, 1.0, 0.5, 1.0, 0.5, 0.75, 0.5, 0.5, 0.5, 0.75, 4.515e-09, 0.75, 3.002e-09, 0.5, 0.5, 0.75, 0.5, 1.0, 0.0, 1.0, 4.515e-09, 0.75, 0.25, 0.5, 0.25, 0.75, 0.0, 0.0, 0.25, 0.75, 0.25, 1.0, 0.0, 0.0, 0.375, 1.0, 0.25, 1.0, 0.0, 0.0, 0.0, 1.0, 1.042e-08, 0.75, 1.0, 0.75, 1.0, 1.0, 1.042e-08, 0.75, 6.945e-09, 0.5, 1.0, 0.5, 1.0, 0.75, 0.75, 3.248e-06, 0.625, 4.872e-06, 0.75, 0.5, 1.0, 0.5, 1.0, 0.75, 0.5, 0.75, 0.5, 0.5, 1.0, 0.75, 1.0, 1.0, 0.5, 1.0, 0.5, 0.75, 0.5, 0.5, 0.5, 0.75, 3.023e-08, 0.75, 1.625e-08, 0.5, 0.5, 0.75, 0.5, 1.0, 0.0, 1.0, 3.023e-08, 0.75, 0.75, 0.6667, 1.0, 0.0, 0.75, 1.0, 1.0, 1.0, 0.75, 0.5, 0.75, -1.676e-08, 0.25, 0.5, 0.0, 1.0, 0.25, -1.015e-08, 0.0, 0.0, 0.25, 0.5, 0.375, 1.0, 0.25, 1.0, 0.0, 1.0, 0.0, 0.0, 0.0, 1.0, 0.0, 0.5, 1.0, 0.5, 1.0, 1.0, 0.0, 0.5, 0.0, 0.0, 1.0, 0.0, 1.0, 0.5, 1.0, 0.0, 0.75, -1.793e-06, 0.75, 0.5, 1.0, 0.0, 1.0, 0.5, 0.5, 0.5, 0.5, 0.0, 1.0, 0.5, 1.0, 1.0, 0.5, 1.0, 0.5, 0.5, 0.5, 9.245e-08, 0.5, 0.5, 0.0, 0.5, 0.0, 0.0, 0.5, 0.5, 0.5, 1.0, 0.0, 1.0, 0.0, 0.5, 1.0, 1.0, 0.75, 1.0, 1.0, 0.0, 0.75, 1.0, 0.5, 1.0, 1.0, 0.0, 0.0, 1.0, 0.0, 0.5, 1.0, 0.5, 1.0, 1.0, 0.0, 0.5, 0.0, 0.0, 1.0, 0.0, 1.0, 0.5, 0.5, 1.306e-08, 0.25, -2.048e-07, 0.0, 1.0, 0.25, -2.048e-07, 0.0, 0.0, 0.0, 1.0, 1.0, 0.0, 1.0, 0.5, 0.5, 0.5, 0.5, -1.53e-07, 1.0, 0.5, 1.0, 1.0, 0.5, 1.0, 0.5, 0.5, 0.5, 0.0, 0.5, 0.5, 0.0, 0.5, 0.0, 0.0, 0.5, 0.5, 0.5, 1.0, 0.0, 1.0, 0.0, 0.5, 0.5, 1.0, 0.25, 1.0, 0.0, 0.0, 0.25, 1.0, 0.0, 1.0, 0.0, 0.0, 0.0, 1.0, 3.746e-09, 0.5, 1.0, 0.5, 1.0, 1.0, 3.746e-09, 0.5, 0.0, 0.0, 1.0, 0.0, 1.0, 0.5, 1.0, 0.0, 0.75, -8.874e-08, 1.0, 1.0, 0.75, -8.874e-08, 0.5, 1.306e-08, 1.0, 1.0, 1.0, 0.0, 1.0, 0.5, 0.5, 0.5, 0.5, -1.543e-07, 1.0, 0.5, 1.0, 1.0, 0.5, 1.0, 0.5, 0.5, 0.5, -9.138e-08, 0.5, 0.5, 5.385e-08, 0.5, 0.0, 0.0, 0.5, 0.5, 0.5, 1.0, 0.0, 1.0, 5.385e-08, 0.5, 1.0, 1.0, 0.75, 1.0, 1.0, 0.0, 0.0, 1.0, 0.0, 0.5, 1.0, 0.5, 1.0, 1.0, 0.0, 0.5, 0.0, 0.0, 1.0, 0.0, 1.0, 0.5, 0.25, -5.925e-08, 0.0, 0.0, 0.25, 0.5, 1.0, 0.0, 1.0, 0.5, 0.5, 0.5, 0.5, 7.142e-09, 1.0, 0.5, 1.0, 1.0, 0.5, 1.0, 0.5, 0.5, 0.5, 8.384e-08, 0.5, 0.5, 1.158e-08, 0.5, 0.0, 0.0, 0.5, 0.5, 0.5, 1.0, 0.0, 1.0, 1.158e-08, 0.5, 0.25, 0.5, 0.0, 1.0, 0.25, 0.0, 0.0, 0.0, 0.25, 0.5, 0.25, 1.0, 1.0, 1.0, 0.75, 0.5, 0.75, -1.06e-07, 0.75, 0.5, 1.0, 0.0, 0.75, 1.0, 0.0, 1.0, 0.0, 0.5, 1.0, 0.5, 1.0, 1.0, 0.0, 0.5, 0.0, 0.0, 1.0, 0.0, 1.0, 0.5, 1.0, 1.0, 0.75, 1.0, 0.75, 0.5, 0.25, 2.773e-07, 0.0, 0.0, 0.25, 0.5, 0.5, 0.0, 0.5, 0.5, -5.822e-08, 0.5, 0.0, 0.0, 0.5, 0.5, 0.5, 1.0, 0.0, 1.0, -5.822e-08, 0.5, 1.0, 0.0, 1.0, 0.5, 0.5, 0.5, 0.5, -1.83e-07, 1.0, 0.5, 1.0, 1.0, 0.5, 1.0, 0.5, 0.5, 0.5, 1.0, 0.25, 1.0, 0.0, 0.0, 0.25, 1.0, 0.0, 1.0, 0.0, 0.0, 0.0, 1.0, 0.0, 0.5, 1.0, 0.5, 1.0, 1.0, 0.0, 0.5, 0.0, 0.0, 1.0, 0.0, 1.0, 0.5, 1.0, 0.0, 0.75, -8.415e-08, 1.0, 1.0, 0.75, -8.415e-08, 0.5, -1.683e-07, 1.0, 1.0, 0.5, 5.754e-09, 0.5, 0.5, 3.799e-08, 0.5, 0.0, 0.0, 0.5, 0.5, 0.5, 1.0, 0.0, 1.0, 3.799e-08, 0.5, 1.0, 0.0, 1.0, 0.5, 0.5, 0.5, 0.5, 7.819e-08, 1.0, 0.5, 1.0, 1.0, 0.5, 1.0, 0.5, 0.5, 1.0, 1.0, 0.75, 1.0, 1.0, 0.0, 0.75, 1.0, 0.5, 1.0, 1.0, 0.0, 0.0, 1.0, 0.0, 0.5, 1.0, 0.5, 1.0, 1.0, 0.0, 0.5, 0.0, 0.0, 1.0, 0.0, 1.0, 0.5, 0.5, -1.683e-07, 0.25, -8.781e-08, 0.0, 1.0, 0.25, -8.781e-08, 0.0, 0.0, 0.0, 1.0, 0.5, 0.0, 0.5, 0.5, -8.459e-11, 0.5, 0.0, 0.0, 0.5, 0.5, 0.5, 1.0, 0.0, 1.0, -8.459e-11, 0.5, 1.0, 0.0, 1.0, 0.5, 0.5, 0.5, 0.5, 0.0, 1.0, 0.5, 1.0, 1.0, 0.5, 1.0, 0.5, 0.5, 0.0, 1.0, 0.0, 0.5, 1.0, 0.5, 1.0, 1.0, 0.0, 0.5, 0.0, 0.0, 1.0, 0.0, 1.0, 0.5, 0.25, 1.0, 0.0, 1.0, 0.25, 0.5, 1.0, 0.0, 0.75, -1.507e-06, 0.75, 0.5, 0.5, 0.0, 0.5, 0.5, 0.0, 0.5, 0.0, 0.0, 0.5, 0.5, 0.5, 1.0, 0.0, 1.0, 0.0, 0.5, 1.0, 0.0, 1.0, 0.5, 0.5, 0.5, 0.5, 5.844e-09, 1.0, 0.5, 1.0, 1.0, 0.5, 1.0, 0.5, 0.5, 0.75, 1.0, 0.75, 0.8889, 0.75, 1.0, 0.75, 0.8889, 0.75, 0.6667, 0.75, 1.0, 0.75, 0.5, 0.625, 0.25, 0.75, -1.676e-08, 0.625, 0.25, 0.5, -9.585e-09, 0.75, -1.676e-08, 0.5, 0.5, 0.25, 0.5, 0.25, 0.0, 0.5, 0.0, 0.25, 0.5, 6.682e-07, 0.5, 0.0, 0.0, 0.25, 0.0, 0.5, 1.0, 0.25, 1.0, 0.25, 0.5, 0.5, 0.5, 0.25, 1.0, 0.0, 1.0, 6.682e-07, 0.5, 0.25, 0.5, 0.5, 0.5, 0.25, 0.5, 0.25, -7.219e-08, 0.5, -1.53e-07, 0.25, 0.5, -4.713e-07, 0.5, 0.0, 0.0, 0.25, -7.219e-08, 0.5, 1.0, 0.25, 1.0, 0.25, 0.5, 0.5, 0.5, 0.25, 1.0, 0.0, 1.0, -4.713e-07, 0.5, 0.25, 0.5, 0.5, 0.5, 0.25, 0.5, 0.25, -1.469e-06, 0.5, -1.543e-07, 0.25, 0.5, 3.617e-07, 0.5, 0.0, 0.0, 0.25, -1.469e-06, 0.5, 1.0, 0.25, 1.0, 0.25, 0.5, 0.5, 0.5, 0.25, 1.0, 0.0, 1.0, 3.617e-07, 0.5, 0.25, 0.5, 0.5, 0.5, 0.25, 0.5, 0.25, -9.081e-09, 0.5, 7.142e-09, 0.25, 0.5, 0.0, 0.5, 0.0, 0.0, 0.25, -9.081e-09, 0.5, 1.0, 0.25, 1.0, 0.25, 0.5, 0.5, 0.5, 0.25, 1.0, 0.0, 1.0, 0.0, 0.5, 0.25, 0.5, 1.0, 0.0, 0.8333, 0.3333, 1.0, 0.0, 0.8333, 0.3333, 0.5, 0.5, 1.0, 0.0, 1.0, 0.5, 0.75, 0.5, 0.75, -8.403e-08, 1.0, 0.0, 0.75, 0.5, 0.5, 0.5, 0.5, -9.066e-08, 0.75, -8.403e-08, 1.0, 1.0, 0.75, 1.0, 0.75, 0.5, 1.0, 0.5, 0.75, 1.0, 0.5, 1.0, 0.5, 0.5, 0.75, 0.5, 0.8333, 0.3333, 1.0, 0.0, 1.0, 0.0, 1.0, 0.75, 0.75, 0.75, 0.75, 0.5, 1.0, 0.5, 0.75, 0.75, 0.5, 0.75, 0.5, 0.5, 0.75, 0.5, 1.0, 1.0, 0.75, 1.0, 0.75, 0.75, 1.0, 0.75, 0.75, 1.0, 0.5, 1.0, 0.5, 0.75, 0.75, 0.75, 1.0, 0.75, 0.75, 0.75, 0.75, 0.5, 1.0, 0.5, 0.75, 0.75, 0.5, 0.75, 0.5, 0.5, 0.75, 0.5, 1.0, 1.0, 0.75, 1.0, 0.75, 0.75, 1.0, 0.75, 0.75, 1.0, 0.5, 1.0, 0.5, 0.75, 0.75, 0.75, 1.0, 0.75, 0.75, 0.75, 0.75, 0.5, 1.0, 0.5, 0.75, 0.75, 0.5, 0.75, 0.5, 0.5, 0.75, 0.5, 1.0, 1.0, 0.75, 1.0, 0.75, 0.75, 1.0, 0.75, 0.75, 1.0, 0.5, 1.0, 0.5, 0.75, 0.75, 0.75, 0.25, 0.5, 0.375, 0.75, 0.25, 1.0, 0.375, 0.75, 0.5, 1.0, 0.25, 1.0, 1.0, 0.0, 0.75, 0.25, 0.8333, 0.3333, 0.75, 0.25, 0.5, 0.5, 0.8333, 0.3333, 0.5, 0.0, 0.375, 0.25, 0.25, -1.015e-08, 0.375, 0.25, 0.25, 0.5, 0.25, -1.015e-08, 0.25, 0.5, 0.375, 0.75, 0.375, 1.0, 0.375, 0.75, 0.5, 1.0, 0.375, 1.0, 1.0, 0.5, 0.75, 0.5, 0.75, 1.059e-06, 1.0, 0.0, 0.75, 0.5, 0.5, 0.5, 0.5, 9.245e-08, 0.75, 1.059e-06, 1.0, 1.0, 0.75, 1.0, 0.75, 0.5, 1.0, 0.5, 0.75, 1.0, 0.5, 1.0, 0.5, 0.5, 0.75, 0.5, 1.0, 0.5, 0.75, 0.5, 0.75, -7.724e-08, 1.0, 0.0, 0.75, 0.5, 0.5, 0.5, 0.5, 0.0, 0.75, -7.724e-08, 1.0, 1.0, 0.75, 1.0, 0.75, 0.5, 1.0, 0.5, 0.75, 1.0, 0.5, 1.0, 0.5, 0.5, 0.75, 0.5, 1.0, 0.5, 0.75, 0.5, 0.75, 9.537e-07, 1.0, 0.0, 0.75, 0.5, 0.5, 0.5, 0.5, -9.138e-08, 0.75, 9.537e-07, 1.0, 1.0, 0.75, 1.0, 0.75, 0.5, 1.0, 0.5, 0.75, 1.0, 0.5, 1.0, 0.5, 0.5, 0.75, 0.5, 1.0, 0.5, 0.75, 0.5, 0.75, 3.793e-08, 1.0, 0.0, 0.75, 0.5, 0.5, 0.5, 0.5, 8.384e-08, 0.75, 3.793e-08, 1.0, 1.0, 0.75, 1.0, 0.75, 0.5, 1.0, 0.5, 0.75, 1.0, 0.5, 1.0, 0.5, 0.5, 0.75, 0.5, 0.75, 0.5, 0.625, 0.75, 0.75, 1.0, 0.625, 0.75, 0.5, 1.0, 0.75, 1.0, 0.5, 0.5, 0.25, 0.5, 0.25, 1.0, 0.5, 1.0, 0.25, 0.5, 9.771e-09, 0.5, 0.0, 1.0, 0.25, 1.0, 0.5, 3.544e-08, 0.25, -3.329e-07, 0.25, 0.5, 0.5, 0.5, 0.25, -3.329e-07, 0.0, 0.0, 9.771e-09, 0.5, 0.25, 0.5, 0.5, 0.5, 0.25, 0.5, 0.25, 1.0, 0.5, 1.0, 0.25, 0.5, -2.689e-08, 0.5, 0.0, 1.0, 0.25, 1.0, 0.5, -1.812e-08, 0.25, 5.305e-09, 0.25, 0.5, 0.5, 0.5, 0.25, 5.305e-09, 0.0, 0.0, -2.689e-08, 0.5, 0.25, 0.5, 0.5, 0.5, 0.25, 0.5, 0.25, 1.0, 0.5, 1.0, 0.25, 0.5, 7.221e-07, 0.5, 0.0, 1.0, 0.25, 1.0, 0.5, -6.691e-08, 0.25, 2.336e-07, 0.25, 0.5, 0.5, 0.5, 0.25, 2.336e-07, 0.0, 0.0, 7.221e-07, 0.5, 0.25, 0.5, 0.5, 0.5, 0.25, 0.5, 0.25, 1.0, 0.5, 1.0, 0.25, 0.5, 0.0, 0.5, 0.0, 1.0, 0.25, 1.0, 0.5, -5.672e-08, 0.25, -1.004e-08, 0.25, 0.5, 0.5, 0.5, 0.25, -1.004e-08, 0.0, 0.0, 0.0, 0.5, 0.25, 0.5, 0.5, 1.605e-07, 0.625, 0.25, 0.75, -1.507e-06, 0.625, 0.25, 0.75, 0.5, 0.75, -1.507e-06, 0.5, 1.0, 0.375, 0.75, 0.25, 1.0, 0.375, 0.75, 0.25, 0.5, 0.25, 1.0, 1.0, 0.5, 0.75, 0.5, 0.75, 1.0, 1.0, 1.0, 0.75, 0.5, 0.5, 0.5, 0.5, 1.0, 0.75, 1.0, 1.0, 0.0, 0.75, 5.29e-08, 0.75, 0.5, 1.0, 0.5, 0.75, 5.29e-08, 0.5, 1.058e-07, 0.5, 0.5, 0.75, 0.5, 1.0, 0.5, 0.75, 0.5, 0.75, 1.0, 1.0, 1.0, 0.75, 0.5, 0.5, 0.5, 0.5, 1.0, 0.75, 1.0, 1.0, 0.0, 0.75, 0.0, 0.75, 0.5, 1.0, 0.5, 0.75, 0.0, 0.5, 0.0, 0.5, 0.5, 0.75, 0.5, 1.0, 0.5, 0.75, 0.5, 0.75, 1.0, 1.0, 1.0, 0.75, 0.5, 0.5, 0.5, 0.5, 1.0, 0.75, 1.0, 1.0, 0.0, 0.75, 2.283e-08, 0.75, 0.5, 1.0, 0.5, 0.75, 2.283e-08, 0.5, 4.567e-08, 0.5, 0.5, 0.75, 0.5, 1.0, 0.5, 0.75, 0.5, 0.75, 1.0, 1.0, 1.0, 0.75, 0.5, 0.5, 0.5, 0.5, 1.0, 0.75, 1.0, 1.0, 0.0, 0.75, 2.545e-09, 0.75, 0.5, 1.0, 0.5, 0.75, 2.545e-09, 0.5, -1.523e-09, 0.5, 0.5, 0.75, 0.5, 0.25, 0.5, 0.375, 0.25, 0.25, -5.925e-08, 0.375, 0.25, 0.5, -1.185e-07, 0.25, -5.925e-08, 1.0, 0.5, 0.75, 0.5, 0.75, 1.0, 1.0, 1.0, 0.75, 0.5, 0.5, 0.5, 0.5, 1.0, 0.75, 1.0, 1.0, 0.0, 0.75, -4.974e-08, 0.75, 0.5, 1.0, 0.5, 0.75, -4.974e-08, 0.5, -9.948e-08, 0.5, 0.5, 0.75, 0.5, 1.0, 0.5, 0.75, 0.5, 0.75, 1.0, 1.0, 1.0, 0.75, 0.5, 0.5, 0.5, 0.5, 1.0, 0.75, 1.0, 1.0, 0.0, 0.75, -1.543e-06, 0.75, 0.5, 1.0, 0.5, 0.75, -1.543e-06, 0.5, 1.805e-07, 0.5, 0.5, 0.75, 0.5, 1.0, 0.5, 0.75, 0.5, 0.75, 1.0, 1.0, 1.0, 0.75, 0.5, 0.5, 0.5, 0.5, 1.0, 0.75, 1.0, 1.0, 0.0, 0.75, 8.566e-08, 0.75, 0.5, 1.0, 0.5, 0.75, 8.566e-08, 0.5, 1.67e-08, 0.5, 0.5, 0.75, 0.5, 1.0, 0.5, 0.75, 0.5, 0.75, 1.0, 1.0, 1.0, 0.75, 0.5, 0.5, 0.5, 0.5, 1.0, 0.75, 1.0, 1.0, 0.0, 0.75, 9.808e-07, 0.75, 0.5, 1.0, 0.5, 0.75, 9.808e-07, 0.5, -5.561e-08, 0.5, 0.5, 0.75, 0.5, 0.5, 1.0, 0.375, 0.75, 0.25, 1.0, 0.375, 0.75, 0.25, 0.5, 0.25, 1.0, 0.25, 0.5, 0.25, 0.25, 0.125, 6.359e-08, 0.25, 0.25, 0.25, 4.272e-08, 0.125, 6.359e-08, 0.75, 0.5, 0.625, 0.75, 0.75, 1.0, 0.625, 0.75, 0.5, 1.0, 0.75, 1.0, 0.5, 0.5, 0.25, 0.5, 0.25, 1.0, 0.5, 1.0, 0.25, 0.5, 0.0, 0.5, 0.0, 1.0, 0.25, 1.0, 0.5, 0.0, 0.25, -1.388e-07, 0.25, 0.5, 0.5, 0.5, 0.25, -1.388e-07, 0.0, 0.0, 0.0, 0.5, 0.25, 0.5, 0.5, 0.5, 0.25, 0.5, 0.25, 1.0, 0.5, 1.0, 0.25, 0.5, -1.818e-06, 0.5, 0.0, 1.0, 0.25, 1.0, 0.5, 1.638e-07, 0.25, 8.699e-07, 0.25, 0.5, 0.5, 0.5, 0.25, 8.699e-07, 0.0, 0.0, -1.818e-06, 0.5, 0.25, 0.5, 0.5, 0.5, 0.25, 0.5, 0.25, 1.0, 0.5, 1.0, 0.25, 0.5, 0.0, 0.5, 0.0, 1.0, 0.25, 1.0, 0.5, 1.932e-08, 0.25, 9.662e-09, 0.25, 0.5, 0.5, 0.5, 0.25, 9.662e-09, 0.0, 0.0, 0.0, 0.5, 0.25, 0.5, 0.5, 0.5, 0.25, 0.5, 0.25, 1.0, 0.5, 1.0, 0.25, 0.5, -1.975e-06, 0.5, 0.0, 1.0, 0.25, 1.0, 0.5, -9.776e-08, 0.25, -4.473e-07, 0.25, 0.5, 0.5, 0.5, 0.25, -4.473e-07, 0.0, 0.0, -1.975e-06, 0.5, 0.25, 0.5, 0.5, -1.718e-07, 0.625, 0.25, 0.75, -1.793e-06, 0.625, 0.25, 0.75, 0.5, 0.75, -1.793e-06, 0.5, 0.5, 0.25, 0.5, 0.25, 2.746e-08, 0.5, 5.491e-08, 0.25, 0.5, -7.807e-09, 0.5, 0.0, 0.0, 0.25, 2.746e-08, 0.5, 1.0, 0.25, 1.0, 0.25, 0.5, 0.5, 0.5, 0.25, 1.0, 0.0, 1.0, -7.807e-09, 0.5, 0.25, 0.5, 0.75, 0.5, 0.625, 0.25, 0.75, 1.839e-08, 0.625, 0.25, 0.5, -9.657e-09, 0.75, 1.839e-08, 0.5, 0.75, 0.25, 0.75, 0.25, 0.5, 0.5, 0.5, 0.25, 0.75, 2.166e-07, 0.75, 1.607e-07, 0.5, 0.25, 0.5, 0.5, 1.0, 0.25, 1.0, 0.25, 0.75, 0.5, 0.75, 0.25, 1.0, 0.0, 1.0, 2.166e-07, 0.75, 0.25, 0.75, 0.5, 0.75, 0.25, 0.75, 0.25, 0.5, 0.5, 0.5, 0.25, 0.75, -1.278e-08, 0.75, -8.471e-09, 0.5, 0.25, 0.5, 0.5, 1.0, 0.25, 1.0, 0.25, 0.75, 0.5, 0.75, 0.25, 1.0, 0.0, 1.0, -1.278e-08, 0.75, 0.25, 0.75, 0.5, 0.75, 0.25, 0.75, 0.25, 0.5, 0.5, 0.5, 0.25, 0.75, -3.487e-08, 0.75, -2.044e-08, 0.5, 0.25, 0.5, 0.5, 1.0, 0.25, 1.0, 0.25, 0.75, 0.5, 0.75, 0.25, 1.0, 0.0, 1.0, -3.487e-08, 0.75, 0.25, 0.75, 0.5, 1.0, 0.625, 0.75, 0.75, 1.0, 0.625, 0.75, 0.75, 0.5, 0.75, 1.0, 0.75, 0.5, 0.625, 0.25, 0.75, -1.06e-07, 0.625, 0.25, 0.5, 1.518e-08, 0.75, -1.06e-07, 0.5, 1.0, 0.625, 0.75, 0.75, 1.0, 0.625, 0.75, 0.75, 0.5, 0.75, 1.0, 0.5, 0.5, 0.25, 0.5, 0.25, -3.499e-08, 0.5, -1.83e-07, 0.25, 0.5, -2.645e-07, 0.5, 0.0, 0.0, 0.25, -3.499e-08, 0.5, 1.0, 0.25, 1.0, 0.25, 0.5, 0.5, 0.5, 0.25, 1.0, 0.0, 1.0, -2.645e-07, 0.5, 0.25, 0.5, 0.5, 0.5, 0.25, 0.5, 0.25, 9.752e-07, 0.5, 7.819e-08, 0.25, 0.5, 1.107e-07, 0.5, 0.0, 0.0, 0.25, 9.752e-07, 0.5, 1.0, 0.25, 1.0, 0.25, 0.5, 0.5, 0.5, 0.25, 1.0, 0.0, 1.0, 1.107e-07, 0.5, 0.25, 0.5, 0.5, 0.5, 0.25, 0.5, 0.25, -2.006e-08, 0.5, 0.0, 0.25, 0.5, 3.454e-09, 0.5, 0.0, 0.0, 0.25, -2.006e-08, 0.5, 1.0, 0.25, 1.0, 0.25, 0.5, 0.5, 0.5, 0.25, 1.0, 0.0, 1.0, 3.454e-09, 0.5, 0.25, 0.5, 0.5, 0.5, 0.25, 0.5, 0.25, 1.141e-08, 0.5, 5.844e-09, 0.25, 0.5, 3.085e-08, 0.5, 0.0, 0.0, 0.25, 1.141e-08, 0.5, 1.0, 0.25, 1.0, 0.25, 0.5, 0.5, 0.5, 0.25, 1.0, 0.0, 1.0, 3.085e-08, 0.5, 0.25, 0.5, 0.5, 0.0, 0.375, 0.25, 0.25, 0.0, 0.375, 0.25, 0.25, 0.5, 0.25, 0.0, 0.25, 0.5, 0.375, 0.75, 0.25, 1.0, 0.375, 0.75, 0.5, 1.0, 0.25, 1.0, 1.0, 0.5, 0.75, 0.5, 0.75, 0.0, 1.0, 0.0, 0.75, 0.5, 0.5, 0.5, 0.5, 0.0, 0.75, 0.0, 1.0, 1.0, 0.75, 1.0, 0.75, 0.5, 1.0, 0.5, 0.75, 1.0, 0.5, 1.0, 0.5, 0.5, 0.75, 0.5, 1.0, 0.5, 0.75, 0.5, 0.75, 2.877e-09, 1.0, 0.0, 0.75, 0.5, 0.5, 0.5, 0.5, 5.754e-09, 0.75, 2.877e-09, 1.0, 1.0, 0.75, 1.0, 0.75, 0.5, 1.0, 0.5, 0.75, 1.0, 0.5, 1.0, 0.5, 0.5, 0.75, 0.5, 1.0, 0.5, 0.75, 0.5, 0.75, 0.0, 1.0, 0.0, 0.75, 0.5, 0.5, 0.5, 0.5, 0.0, 0.75, 0.0, 1.0, 1.0, 0.75, 1.0, 0.75, 0.5, 1.0, 0.5, 0.75, 1.0, 0.5, 1.0, 0.5, 0.5, 0.75, 0.5, 1.0, 0.5, 0.75, 0.5, 0.75, -4.562e-08, 1.0, 0.0, 0.75, 0.5, 0.5, 0.5, 0.5, 0.0, 0.75, -4.562e-08, 1.0, 1.0, 0.75, 1.0, 0.75, 0.5, 1.0, 0.5, 0.75, 1.0, 0.5, 1.0, 0.5, 0.5, 0.75, 0.5, 0.5, 0.5, 0.25, 0.5, 0.25, 1.0, 0.5, 1.0, 0.25, 0.5, 0.0, 0.5, 0.0, 1.0, 0.25, 1.0, 0.5, -1.656e-07, 0.25, -8.928e-08, 0.25, 0.5, 0.5, 0.5, 0.25, -8.928e-08, 0.0, 0.0, 0.0, 0.5, 0.25, 0.5, 0.5, 0.5, 0.25, 0.5, 0.25, 1.0, 0.5, 1.0, 0.25, 0.5, -1.394e-07, 0.5, 0.0, 1.0, 0.25, 1.0, 0.5, -3.924e-09, 0.25, -1.962e-09, 0.25, 0.5, 0.5, 0.5, 0.25, -1.962e-09, 0.0, 0.0, -1.394e-07, 0.5, 0.25, 0.5, 0.5, 0.5, 0.25, 0.5, 0.25, 1.0, 0.5, 1.0, 0.25, 0.5, -7.294e-08, 0.5, 0.0, 1.0, 0.25, 1.0, 0.5, 1.575e-07, 0.25, -3.488e-09, 0.25, 0.5, 0.5, 0.5, 0.25, -3.488e-09, 0.0, 0.0, -7.294e-08, 0.5, 0.25, 0.5, 0.5, 0.5, 0.25, 0.5, 0.25, 1.0, 0.5, 1.0, 0.25, 0.5, 6.159e-07, 0.5, 0.0, 1.0, 0.25, 1.0, 0.5, -5.49e-09, 0.25, -5.069e-07, 0.25, 0.5, 0.5, 0.5, 0.25, -5.069e-07, 0.0, 0.0, 6.159e-07, 0.5, 0.25, 0.5, 0.75, 0.5, 0.625, 0.75, 0.75, 1.0, 0.625, 0.75, 0.5, 1.0, 0.75, 1.0, 0.5, 0.0, 0.625, 0.25, 0.625, 4.872e-06, 0.625, 0.25, 0.75, 0.5, 0.625, 4.872e-06, 0.5, 1.0, 0.375, 0.75, 0.25, 1.0, 0.375, 0.75, 0.25, 0.5, 0.25, 1.0, 1.0, 0.5, 0.75, 0.5, 0.75, 1.0, 1.0, 1.0, 0.75, 0.5, 0.5, 0.5, 0.5, 1.0, 0.75, 1.0, 1.0, 0.0, 0.75, 1.275e-07, 0.75, 0.5, 1.0, 0.5, 0.75, 1.275e-07, 0.5, -5.306e-08, 0.5, 0.5, 0.75, 0.5, 1.0, 0.5, 0.75, 0.5, 0.75, 1.0, 1.0, 1.0, 0.75, 0.5, 0.5, 0.5, 0.5, 1.0, 0.75, 1.0, 1.0, 0.0, 0.75, 2.19e-08, 0.75, 0.5, 1.0, 0.5, 0.75, 2.19e-08, 0.5, -2.5e-08, 0.5, 0.5, 0.75, 0.5, 0.5, 0.5, 0.75, 0.5, 0.75, 0.0, 0.5, 0.0, 0.75, 0.5, 1.0, 0.5, 1.0, 0.0, 0.75, 0.0, 0.5, 1.0, 0.75, 1.0, 0.75, 0.5, 0.5, 0.5, 0.75, 1.0, 1.0, 1.0, 1.0, 0.5, 0.75, 0.5, 1.0, 0.5, 0.75, 0.5, 0.75, 1.0, 1.0, 1.0, 0.75, 0.5, 0.5, 0.5, 0.5, 1.0, 0.75, 1.0, 1.0, 0.0, 0.75, 6.197e-09, 0.75, 0.5, 1.0, 0.5, 0.75, 6.197e-09, 0.5, 6.285e-08, 0.5, 0.5, 0.75, 0.5, 0.25, 0.5, 0.375, 0.25, 0.25, 2.773e-07, 0.375, 0.25, 0.5, -5.687e-08, 0.25, 2.773e-07])
me_sphere_001.materials.append(mat_matnode)
me_sphere_001.materials.append(mat_matnode_001)
me_sphere_001.materials.append(mat_matnode_002)
me_sphere_001.use_remesh_preserve_volume = False
me_sphere_001.use_remesh_preserve_attributes = False
me_sphere_001.use_mirror_vertex_groups = False
me_sphere_001.update()

# ---- objects
ob_sphere = bpy.data.objects.new('Sphere', me_sphere_001)
ob_lamp = bpy.data.objects.new('Lamp', light_spot)
ob_camera = bpy.data.objects.new('Camera', cam_camera)

# ---- transforms, parenting, visibility, modifiers, constraints
ob_sphere.location = (0.0, 0.0, 0.0)
ob_sphere.rotation_euler = (1.258, 0.01259, -0.1706)
ob_sphere.lock_rotations_4d = False
ob_sphere.empty_display_type = 'ARROWS'
ob_sphere.color = (0.0, 0.0, 0.0, 1.0)
ob_sphere.lineart.crease_threshold = 0.0
_vg = ob_sphere.vertex_groups.new(name='Group')
ob_lamp.location = (4.076, 1.005, 5.904)
ob_lamp.rotation_euler = (0.6503, 0.05522, 1.866)
ob_lamp.lock_rotations_4d = False
ob_lamp.empty_display_type = 'ARROWS'
ob_lamp.color = (0.0, 0.0, 0.0, 0.0)
ob_lamp.lineart.crease_threshold = 0.0
ob_camera.location = (7.481, -6.508, 5.344)
ob_camera.rotation_euler = (1.109, 0.01082, 0.8149)
ob_camera.lock_rotations_4d = False
ob_camera.empty_display_type = 'ARROWS'
ob_camera.color = (0.0, 0.0, 0.0, 0.0)
ob_camera.display_type = 'WIRE'
ob_camera.lineart.crease_threshold = 0.0

# ---- collection membership
col_collection_1.objects.link(ob_sphere)
col_collection_1.objects.link(ob_lamp)
col_collection_1.objects.link(ob_camera)

# ---- scene / render settings (as saved in the file)
scene.camera = ob_camera
scene.frame_start = 1; scene.frame_end = 250; scene.frame_set(1)
scene.render.engine = 'BLENDER_EEVEE_NEXT'
scene.render.image_settings.file_format = 'JPEG'
scene.render.image_settings.color_mode = 'RGB'
scene.render.image_settings.compression = 90
scene.render.resolution_x = 800
scene.render.resolution_y = 600
scene.render.pixel_aspect_x = 100.0
scene.render.pixel_aspect_y = 100.0
scene.render.fps = 25
scene.render.dither_intensity = 0.0
scene.render.use_compositing = False
scene.render.use_sequencer = False
scene.render.bake_margin = 2
scene.render.bake_bias = 0.0
scene.render.use_stamp_time = False
scene.render.use_stamp_date = False
scene.render.use_stamp_frame = False
scene.render.use_stamp_camera = False
scene.render.use_stamp_scene = False
scene.render.use_stamp_filename = False
scene.render.use_stamp_render_time = False
scene.render.stamp_font_size = 0
scene.cycles.use_denoising = False
scene.cycles.samples = 10
scene.cycles.sampling_pattern = 'TABULATED_SOBOL'
scene.cycles.light_sampling_threshold = 0.0
scene.cycles.use_adaptive_sampling = False
scene.cycles.use_light_tree = False
scene.cycles.blur_glossy = 0.0
scene.cycles.volume_bounces = 1
scene.cycles.pixel_filter_type = 'GAUSSIAN'
scene.cycles.sample_clamp_indirect = 0.0
scene.view_settings.view_transform = 'Raw'
bpy.context.view_layer.update()
